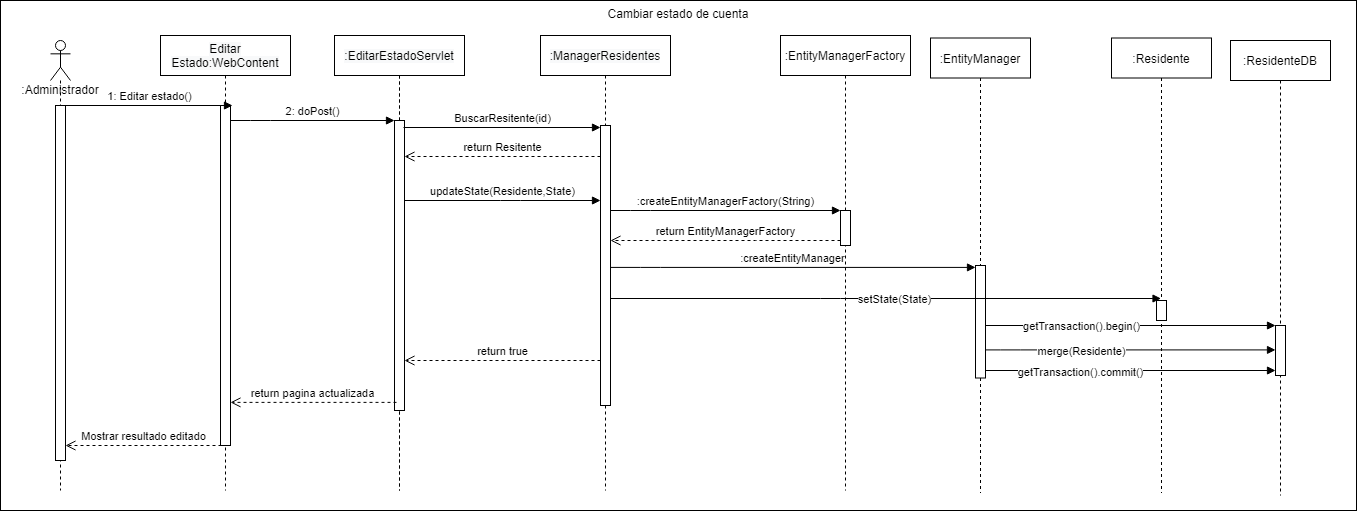

The diagram above was exported from draw.io. Its source (the exported page's mxGraphModel, read from the mxfile embedded in the PNG):
<mxGraphModel dx="1231" dy="576" grid="1" gridSize="10" guides="1" tooltips="1" connect="1" arrows="1" fold="1" page="1" pageScale="1" pageWidth="827" pageHeight="1169" math="0" shadow="0">
  <root>
    <mxCell id="0" />
    <mxCell id="1" parent="0" />
    <mxCell id="PN8aczDE3SuEyM_NLOGt-1" value="Cambiar estado de cuenta" style="rounded=0;whiteSpace=wrap;html=1;verticalAlign=top;" parent="1" vertex="1">
      <mxGeometry x="80" y="40" width="1356" height="510" as="geometry" />
    </mxCell>
    <mxCell id="PN8aczDE3SuEyM_NLOGt-9" value=":Administrador" style="shape=umlLifeline;participant=umlActor;perimeter=lifelinePerimeter;whiteSpace=wrap;html=1;container=1;collapsible=0;recursiveResize=0;verticalAlign=top;spacingTop=36;outlineConnect=0;size=40;" parent="1" vertex="1">
      <mxGeometry x="130" y="80" width="20" height="450" as="geometry" />
    </mxCell>
    <mxCell id="PN8aczDE3SuEyM_NLOGt-15" value="" style="html=1;points=[];perimeter=orthogonalPerimeter;" parent="PN8aczDE3SuEyM_NLOGt-9" vertex="1">
      <mxGeometry x="5" y="65" width="10" height="355" as="geometry" />
    </mxCell>
    <mxCell id="PN8aczDE3SuEyM_NLOGt-10" value="&lt;span style=&quot;color: rgb(0 , 0 , 0) ; font-family: &amp;#34;helvetica&amp;#34; ; font-size: 12px ; font-style: normal ; font-weight: 400 ; letter-spacing: normal ; text-align: center ; text-indent: 0px ; text-transform: none ; word-spacing: 0px ; background-color: rgb(248 , 249 , 250) ; display: inline ; float: none&quot;&gt;:ManagerResidentes&lt;/span&gt;" style="shape=umlLifeline;perimeter=lifelinePerimeter;whiteSpace=wrap;html=1;container=1;collapsible=0;recursiveResize=0;outlineConnect=0;" parent="1" vertex="1">
      <mxGeometry x="620" y="75" width="130" height="455" as="geometry" />
    </mxCell>
    <mxCell id="PN8aczDE3SuEyM_NLOGt-20" value="" style="html=1;points=[];perimeter=orthogonalPerimeter;" parent="PN8aczDE3SuEyM_NLOGt-10" vertex="1">
      <mxGeometry x="60" y="90" width="10" height="280" as="geometry" />
    </mxCell>
    <mxCell id="wjpSuikhrGwFovKsPjBB-1" value="&lt;span style=&quot;color: rgb(0 , 0 , 0) ; font-family: &amp;#34;helvetica&amp;#34; ; font-size: 12px ; font-style: normal ; font-weight: 400 ; letter-spacing: normal ; text-align: center ; text-indent: 0px ; text-transform: none ; word-spacing: 0px ; background-color: rgb(248 , 249 , 250) ; display: inline ; float: none&quot;&gt;:EditarEstadoServlet&lt;/span&gt;" style="shape=umlLifeline;perimeter=lifelinePerimeter;whiteSpace=wrap;html=1;container=1;collapsible=0;recursiveResize=0;outlineConnect=0;" parent="PN8aczDE3SuEyM_NLOGt-10" vertex="1">
      <mxGeometry x="-206" width="130" height="455" as="geometry" />
    </mxCell>
    <mxCell id="PN8aczDE3SuEyM_NLOGt-11" value="&lt;span style=&quot;color: rgb(0 , 0 , 0) ; font-family: &amp;#34;helvetica&amp;#34; ; font-size: 12px ; font-style: normal ; font-weight: 400 ; letter-spacing: normal ; text-align: center ; text-indent: 0px ; text-transform: none ; word-spacing: 0px ; background-color: rgb(248 , 249 , 250) ; display: inline ; float: none&quot;&gt;:EditarEstadoServlet&lt;/span&gt;" style="shape=umlLifeline;perimeter=lifelinePerimeter;whiteSpace=wrap;html=1;container=1;collapsible=0;recursiveResize=0;outlineConnect=0;" parent="1" vertex="1">
      <mxGeometry x="414" y="75" width="130" height="455" as="geometry" />
    </mxCell>
    <mxCell id="PN8aczDE3SuEyM_NLOGt-12" value=":ResidenteDB" style="shape=umlLifeline;perimeter=lifelinePerimeter;whiteSpace=wrap;html=1;container=1;collapsible=0;recursiveResize=0;outlineConnect=0;" parent="1" vertex="1">
      <mxGeometry x="1310" y="80" width="100" height="455" as="geometry" />
    </mxCell>
    <mxCell id="PN8aczDE3SuEyM_NLOGt-23" value="" style="html=1;points=[];perimeter=orthogonalPerimeter;" parent="PN8aczDE3SuEyM_NLOGt-12" vertex="1">
      <mxGeometry x="45" y="285" width="10" height="50" as="geometry" />
    </mxCell>
    <mxCell id="PN8aczDE3SuEyM_NLOGt-18" value="2: doPost()" style="html=1;verticalAlign=bottom;endArrow=block;" parent="1" source="PN8aczDE3SuEyM_NLOGt-26" target="PN8aczDE3SuEyM_NLOGt-30" edge="1">
      <mxGeometry width="80" relative="1" as="geometry">
        <mxPoint x="330" y="325" as="sourcePoint" />
        <mxPoint x="481" y="160" as="targetPoint" />
        <Array as="points">
          <mxPoint x="340" y="160" />
        </Array>
      </mxGeometry>
    </mxCell>
    <mxCell id="PN8aczDE3SuEyM_NLOGt-19" value="updateState(Residente,State)" style="html=1;verticalAlign=bottom;endArrow=block;" parent="1" source="PN8aczDE3SuEyM_NLOGt-30" target="PN8aczDE3SuEyM_NLOGt-20" edge="1">
      <mxGeometry width="80" relative="1" as="geometry">
        <mxPoint x="479" y="240" as="sourcePoint" />
        <mxPoint x="533" y="170" as="targetPoint" />
        <Array as="points">
          <mxPoint x="590" y="240" />
        </Array>
      </mxGeometry>
    </mxCell>
    <mxCell id="PN8aczDE3SuEyM_NLOGt-25" value="&lt;span style=&quot;color: rgb(0 , 0 , 0) ; font-family: &amp;#34;helvetica&amp;#34; ; font-size: 12px ; font-style: normal ; font-weight: 400 ; letter-spacing: normal ; text-align: center ; text-indent: 0px ; text-transform: none ; word-spacing: 0px ; background-color: rgb(248 , 249 , 250) ; display: inline ; float: none&quot;&gt;Editar Estado:WebContent&lt;/span&gt;" style="shape=umlLifeline;perimeter=lifelinePerimeter;whiteSpace=wrap;html=1;container=1;collapsible=0;recursiveResize=0;outlineConnect=0;" parent="1" vertex="1">
      <mxGeometry x="240" y="75" width="130" height="455" as="geometry" />
    </mxCell>
    <mxCell id="PN8aczDE3SuEyM_NLOGt-26" value="" style="html=1;points=[];perimeter=orthogonalPerimeter;" parent="PN8aczDE3SuEyM_NLOGt-25" vertex="1">
      <mxGeometry x="60" y="70" width="10" height="340" as="geometry" />
    </mxCell>
    <mxCell id="PN8aczDE3SuEyM_NLOGt-29" value="1: Editar estado()" style="html=1;verticalAlign=bottom;endArrow=block;entryX=1.2;entryY=0;entryDx=0;entryDy=0;entryPerimeter=0;" parent="1" target="PN8aczDE3SuEyM_NLOGt-26" edge="1">
      <mxGeometry width="80" relative="1" as="geometry">
        <mxPoint x="145" y="145" as="sourcePoint" />
        <mxPoint x="298" y="145" as="targetPoint" />
      </mxGeometry>
    </mxCell>
    <mxCell id="PN8aczDE3SuEyM_NLOGt-30" value="" style="html=1;points=[];perimeter=orthogonalPerimeter;" parent="1" vertex="1">
      <mxGeometry x="474" y="160" width="10" height="290" as="geometry" />
    </mxCell>
    <mxCell id="PN8aczDE3SuEyM_NLOGt-33" value="BuscarResitente(id)" style="html=1;verticalAlign=bottom;endArrow=block;" parent="1" target="PN8aczDE3SuEyM_NLOGt-20" edge="1">
      <mxGeometry width="80" relative="1" as="geometry">
        <mxPoint x="483" y="167" as="sourcePoint" />
        <mxPoint x="686" y="167" as="targetPoint" />
        <Array as="points" />
      </mxGeometry>
    </mxCell>
    <mxCell id="PN8aczDE3SuEyM_NLOGt-34" value="return Resitente" style="html=1;verticalAlign=bottom;endArrow=open;dashed=1;endSize=8;" parent="1" target="PN8aczDE3SuEyM_NLOGt-30" edge="1">
      <mxGeometry relative="1" as="geometry">
        <mxPoint x="484" y="210.00000000000003" as="targetPoint" />
        <mxPoint x="680" y="196" as="sourcePoint" />
      </mxGeometry>
    </mxCell>
    <mxCell id="PN8aczDE3SuEyM_NLOGt-36" value="Mostrar resultado editado" style="html=1;verticalAlign=bottom;endArrow=open;dashed=1;endSize=8;exitX=0.1;exitY=1;exitDx=0;exitDy=0;exitPerimeter=0;" parent="1" source="PN8aczDE3SuEyM_NLOGt-26" target="PN8aczDE3SuEyM_NLOGt-15" edge="1">
      <mxGeometry relative="1" as="geometry">
        <mxPoint x="150" y="320" as="targetPoint" />
        <mxPoint x="300" y="320" as="sourcePoint" />
        <Array as="points">
          <mxPoint x="240" y="485" />
        </Array>
      </mxGeometry>
    </mxCell>
    <mxCell id="PN8aczDE3SuEyM_NLOGt-38" value="" style="html=1;verticalAlign=bottom;endArrow=block;" parent="1" edge="1">
      <mxGeometry x="0.0955" y="10" width="80" relative="1" as="geometry">
        <mxPoint x="1065" y="389.41" as="sourcePoint" />
        <mxPoint x="1355" y="389.41" as="targetPoint" />
        <Array as="points">
          <mxPoint x="1090" y="389.41" />
        </Array>
        <mxPoint as="offset" />
      </mxGeometry>
    </mxCell>
    <mxCell id="PN8aczDE3SuEyM_NLOGt-42" value="merge(Residente)" style="edgeLabel;html=1;align=center;verticalAlign=middle;resizable=0;points=[];" parent="PN8aczDE3SuEyM_NLOGt-38" vertex="1" connectable="0">
      <mxGeometry x="-0.1558" y="-1" relative="1" as="geometry">
        <mxPoint x="-27" as="offset" />
      </mxGeometry>
    </mxCell>
    <mxCell id="PN8aczDE3SuEyM_NLOGt-39" value="" style="html=1;verticalAlign=bottom;endArrow=block;" parent="1" edge="1" target="PN8aczDE3SuEyM_NLOGt-23" source="Jcjtb8hHimO8J8znYw3e-2">
      <mxGeometry x="0.0955" y="10" width="80" relative="1" as="geometry">
        <mxPoint x="690" y="379" as="sourcePoint" />
        <mxPoint x="995" y="379" as="targetPoint" />
        <Array as="points">
          <mxPoint x="1120" y="410" />
        </Array>
        <mxPoint as="offset" />
      </mxGeometry>
    </mxCell>
    <mxCell id="PN8aczDE3SuEyM_NLOGt-43" value="getTransaction().commit()" style="edgeLabel;html=1;align=center;verticalAlign=middle;resizable=0;points=[];" parent="PN8aczDE3SuEyM_NLOGt-39" vertex="1" connectable="0">
      <mxGeometry x="0.1457" y="-2" relative="1" as="geometry">
        <mxPoint x="-71" y="-1" as="offset" />
      </mxGeometry>
    </mxCell>
    <mxCell id="PN8aczDE3SuEyM_NLOGt-44" value="return true" style="html=1;verticalAlign=bottom;endArrow=open;dashed=1;endSize=8;" parent="1" edge="1">
      <mxGeometry relative="1" as="geometry">
        <mxPoint x="484" y="400" as="targetPoint" />
        <mxPoint x="680" y="400" as="sourcePoint" />
      </mxGeometry>
    </mxCell>
    <mxCell id="PN8aczDE3SuEyM_NLOGt-46" value=":Residente" style="shape=umlLifeline;perimeter=lifelinePerimeter;whiteSpace=wrap;html=1;container=1;collapsible=0;recursiveResize=0;outlineConnect=0;" parent="1" vertex="1">
      <mxGeometry x="1191" y="77.5" width="100" height="455" as="geometry" />
    </mxCell>
    <mxCell id="PN8aczDE3SuEyM_NLOGt-47" value="" style="html=1;points=[];perimeter=orthogonalPerimeter;" parent="PN8aczDE3SuEyM_NLOGt-46" vertex="1">
      <mxGeometry x="45" y="262.5" width="10" height="20" as="geometry" />
    </mxCell>
    <mxCell id="PN8aczDE3SuEyM_NLOGt-24" value="" style="html=1;verticalAlign=bottom;endArrow=block;" parent="1" edge="1" target="PN8aczDE3SuEyM_NLOGt-23" source="Jcjtb8hHimO8J8znYw3e-2">
      <mxGeometry x="0.0955" y="10" width="80" relative="1" as="geometry">
        <mxPoint x="691" y="319" as="sourcePoint" />
        <mxPoint x="995" y="319" as="targetPoint" />
        <Array as="points" />
        <mxPoint as="offset" />
      </mxGeometry>
    </mxCell>
    <mxCell id="PN8aczDE3SuEyM_NLOGt-41" value="getTransaction().begin()" style="edgeLabel;html=1;align=center;verticalAlign=middle;resizable=0;points=[];" parent="PN8aczDE3SuEyM_NLOGt-24" vertex="1" connectable="0">
      <mxGeometry x="-0.2563" y="1" relative="1" as="geometry">
        <mxPoint x="-13" y="1" as="offset" />
      </mxGeometry>
    </mxCell>
    <mxCell id="PN8aczDE3SuEyM_NLOGt-45" value="return pagina actualizada" style="html=1;verticalAlign=bottom;endArrow=open;dashed=1;endSize=8;exitX=0.2;exitY=0.972;exitDx=0;exitDy=0;exitPerimeter=0;" parent="1" source="PN8aczDE3SuEyM_NLOGt-30" target="PN8aczDE3SuEyM_NLOGt-26" edge="1">
      <mxGeometry relative="1" as="geometry">
        <mxPoint x="278" y="335" as="targetPoint" />
        <mxPoint x="474" y="335" as="sourcePoint" />
      </mxGeometry>
    </mxCell>
    <mxCell id="Jcjtb8hHimO8J8znYw3e-1" value=":EntityManager" style="shape=umlLifeline;perimeter=lifelinePerimeter;whiteSpace=wrap;html=1;container=1;collapsible=0;recursiveResize=0;outlineConnect=0;" vertex="1" parent="1">
      <mxGeometry x="1010" y="77.5" width="100" height="455" as="geometry" />
    </mxCell>
    <mxCell id="Jcjtb8hHimO8J8znYw3e-2" value="" style="html=1;points=[];perimeter=orthogonalPerimeter;" vertex="1" parent="Jcjtb8hHimO8J8znYw3e-1">
      <mxGeometry x="45" y="227.5" width="10" height="112.5" as="geometry" />
    </mxCell>
    <mxCell id="Jcjtb8hHimO8J8znYw3e-3" value=":EntityManagerFactory" style="shape=umlLifeline;perimeter=lifelinePerimeter;whiteSpace=wrap;html=1;container=1;collapsible=0;recursiveResize=0;outlineConnect=0;" vertex="1" parent="1">
      <mxGeometry x="860" y="75" width="130" height="455" as="geometry" />
    </mxCell>
    <mxCell id="Jcjtb8hHimO8J8znYw3e-4" value="" style="html=1;points=[];perimeter=orthogonalPerimeter;" vertex="1" parent="Jcjtb8hHimO8J8znYw3e-3">
      <mxGeometry x="60" y="175" width="10" height="35" as="geometry" />
    </mxCell>
    <mxCell id="IOgVTO70VKe9wo78DzLq-1" value=":createEntityManagerFactory(String)" style="html=1;verticalAlign=bottom;endArrow=block;" edge="1" parent="1" source="PN8aczDE3SuEyM_NLOGt-20" target="Jcjtb8hHimO8J8znYw3e-4">
      <mxGeometry width="80" relative="1" as="geometry">
        <mxPoint x="631" y="-50" as="sourcePoint" />
        <mxPoint x="820" y="-50" as="targetPoint" />
        <Array as="points">
          <mxPoint x="720" y="250" />
        </Array>
      </mxGeometry>
    </mxCell>
    <mxCell id="IOgVTO70VKe9wo78DzLq-2" value="return EntityManagerFactory" style="html=1;verticalAlign=bottom;endArrow=open;dashed=1;endSize=8;" edge="1" parent="1" source="Jcjtb8hHimO8J8znYw3e-4">
      <mxGeometry relative="1" as="geometry">
        <mxPoint x="690" y="280" as="targetPoint" />
        <mxPoint x="880" y="280" as="sourcePoint" />
        <Array as="points">
          <mxPoint x="825" y="280" />
        </Array>
      </mxGeometry>
    </mxCell>
    <mxCell id="IOgVTO70VKe9wo78DzLq-3" value=":createEntityManager" style="html=1;verticalAlign=bottom;endArrow=block;" edge="1" parent="1" target="Jcjtb8hHimO8J8znYw3e-2">
      <mxGeometry width="80" relative="1" as="geometry">
        <mxPoint x="690" y="306.91" as="sourcePoint" />
        <mxPoint x="845" y="306.91" as="targetPoint" />
        <Array as="points">
          <mxPoint x="730" y="306.91" />
        </Array>
      </mxGeometry>
    </mxCell>
    <mxCell id="PN8aczDE3SuEyM_NLOGt-48" value="" style="html=1;verticalAlign=bottom;endArrow=block;" parent="1" target="PN8aczDE3SuEyM_NLOGt-46" edge="1" source="PN8aczDE3SuEyM_NLOGt-20">
      <mxGeometry x="0.0955" y="10" width="80" relative="1" as="geometry">
        <mxPoint x="690" y="264.5" as="sourcePoint" />
        <mxPoint x="830" y="265" as="targetPoint" />
        <Array as="points">
          <mxPoint x="910" y="338" />
        </Array>
        <mxPoint as="offset" />
      </mxGeometry>
    </mxCell>
    <mxCell id="PN8aczDE3SuEyM_NLOGt-49" value="setState(State)" style="edgeLabel;html=1;align=center;verticalAlign=middle;resizable=0;points=[];" parent="PN8aczDE3SuEyM_NLOGt-48" vertex="1" connectable="0">
      <mxGeometry x="-0.2563" y="1" relative="1" as="geometry">
        <mxPoint x="79" y="1" as="offset" />
      </mxGeometry>
    </mxCell>
  </root>
</mxGraphModel>